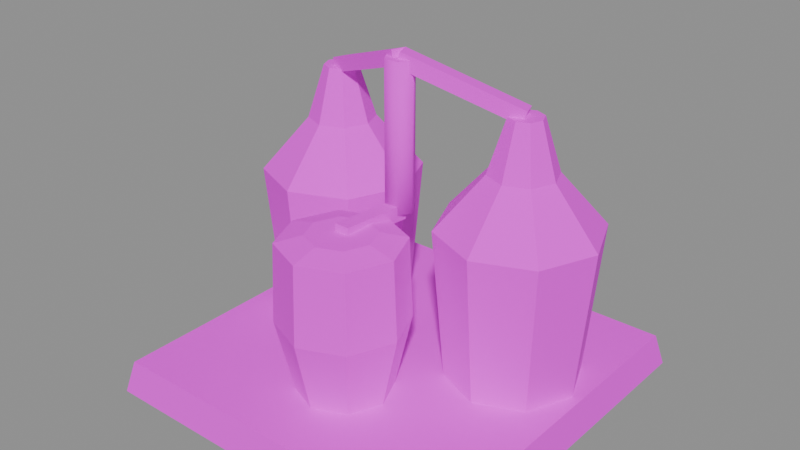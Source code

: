# Source: mach_infuser.blend  (saved by Blender 5.3.31; exported with 4.5.12 LTS)
import bpy
from mathutils import Matrix  # noqa: F401  (used for matrix-valued properties, if any)

bpy.ops.wm.read_factory_settings(use_empty=True)
scene = bpy.context.scene
scene.name = 'Scene'

# ---- images (referenced by path relative to the original .blend; pixels are not part of the script)
import os
ASSET_DIR = os.environ.get("B2B_ASSET_DIR", "")  # directory of the original .blend (textures are referenced by path, not embedded)
HERE = os.path.dirname(os.path.abspath(__file__))  # packed textures are extracted next to this script under _unpacked/

def load_image(name, relpath, width, height, colorspace="sRGB"):
    """Load a texture the original file referenced (path relative to the .blend, or extracted next to this script)."""
    p = next((c for c in (os.path.join(HERE, relpath), os.path.join(ASSET_DIR, relpath)) if relpath and os.path.exists(c)), "")
    if p:
        img = bpy.data.images.load(p, check_existing=True)
        img.name = name
    else:  # same state as the original file: an image datablock whose file is absent (Cycles renders it pink)
        img = bpy.data.images.new(name, width, height)
        img.source = "FILE"
        img.filepath = "//" + (relpath or name)
    img.colorspace_settings.name = colorspace
    return img
img_village_palette_png = load_image('village_palette.png', 'village_palette.png', 1024, 1024, 'sRGB')

# ---- materials (node trees are filled in below, after node groups)
mat_villagepalette = bpy.data.materials.new('VillagePalette')

# ---- material node trees
mat_villagepalette.use_nodes = True; mat_villagepalette.node_tree.nodes.clear()
_N = mat_villagepalette.node_tree.nodes; _L = mat_villagepalette.node_tree.links
n0 = _N.new('ShaderNodeBsdfPrincipled'); n0.name = 'Principled BSDF'; n0.location = (-200, 100)
n0.inputs[2].default_value = 0.9
n0.inputs[10].default_value = 0.005
n1 = _N.new('ShaderNodeOutputMaterial'); n1.name = 'Material Output'; n1.location = (200, 100)
n2 = _N.new('ShaderNodeTexImage'); n2.name = 'Image Texture'; n2.location = (-320, 300)
n2.image = img_village_palette_png
_L.new(n0.outputs[0], n1.inputs[0])
_L.new(n2.outputs[0], n0.inputs[0])
n1.is_active_output = True

# ---- meshes
me_mach_infuser = bpy.data.meshes.new('mach_infuser')
me_mach_infuser.from_pydata([(-2.85, -2.85, 0.0), (2.85, -2.85, 0.0), (2.85, 2.85, 0.0), (-2.85, 2.85, 0.0), (-2.736, -2.736, 0.5), (2.736, -2.736, 0.5), (2.736, 2.736, 0.5), (-2.736, 2.736, 0.5), (-0.6, 0.6, 0.5), (-0.8929, 1.307, 0.5), (-1.6, 1.6, 0.5), (-2.307, 1.307, 0.5), (-2.6, 0.6, 0.5), (-2.307, -0.1071, 0.5), (-1.6, -0.4, 0.5), (-0.8929, -0.1071, 0.5), (-0.4, 0.6, 2.8), (-0.7515, 1.449, 2.8), (-1.6, 1.8, 2.8), (-2.449, 1.449, 2.8), (-2.8, 0.6, 2.8), (-2.449, -0.2485, 2.8), (-1.6, -0.6, 2.8), (-0.7515, -0.2485, 2.8), (-1.1, 0.6, 3.6), (-1.246, 0.9536, 3.6), (-1.6, 1.1, 3.6), (-1.954, 0.9536, 3.6), (-2.1, 0.6, 3.6), (-1.954, 0.2464, 3.6), (-1.6, 0.1, 3.6), (-1.246, 0.2464, 3.6), (-1.35, 0.6, 4.4), (-1.423, 0.7768, 4.4), (-1.6, 0.85, 4.4), (-1.777, 0.7768, 4.4), (-1.85, 0.6, 4.4), (-1.777, 0.4232, 4.4), (-1.6, 0.35, 4.4), (-1.423, 0.4232, 4.4), (-1.605, 0.4842, 4.296), (-1.527, 0.6902, 4.296), (-1.595, 0.7158, 4.504), (-1.673, 0.5098, 4.504), (-0.004501, -0.1158, 4.896), (0.07275, 0.0902, 4.896), (0.004501, 0.1158, 5.104), (-0.07275, -0.0902, 5.104), (2.6, 0.6, 0.5), (2.307, 1.307, 0.5), (1.6, 1.6, 0.5), (0.8929, 1.307, 0.5), (0.6, 0.6, 0.5), (0.8929, -0.1071, 0.5), (1.6, -0.4, 0.5), (2.307, -0.1071, 0.5), (2.8, 0.6, 2.8), (2.449, 1.449, 2.8), (1.6, 1.8, 2.8), (0.7515, 1.449, 2.8), (0.4, 0.6, 2.8), (0.7515, -0.2485, 2.8), (1.6, -0.6, 2.8), (2.449, -0.2485, 2.8), (2.1, 0.6, 3.6), (1.954, 0.9536, 3.6), (1.6, 1.1, 3.6), (1.246, 0.9536, 3.6), (1.1, 0.6, 3.6), (1.246, 0.2464, 3.6), (1.6, 0.1, 3.6), (1.954, 0.2464, 3.6), (1.85, 0.6, 4.4), (1.777, 0.7768, 4.4), (1.6, 0.85, 4.4), (1.423, 0.7768, 4.4), (1.35, 0.6, 4.4), (1.423, 0.4232, 4.4), (1.6, 0.35, 4.4), (1.777, 0.4232, 4.4), (1.527, 0.6902, 4.296), (1.605, 0.4842, 4.296), (1.673, 0.5098, 4.504), (1.595, 0.7158, 4.504), (-0.07275, 0.0902, 4.896), (0.004501, -0.1158, 4.896), (0.07275, -0.0902, 5.104), (-0.004501, 0.1158, 5.104), (0.22, 0.0, 2.8), (0.11, 0.1905, 2.8), (-0.11, 0.1905, 2.8), (-0.22, 2.694e-17, 2.8), (-0.11, -0.1905, 2.8), (0.11, -0.1905, 2.8), (0.22, 0.0, 5.0), (0.11, 0.1905, 5.0), (-0.11, 0.1905, 5.0), (-0.22, 2.694e-17, 5.0), (-0.11, -0.1905, 5.0), (0.11, -0.1905, 5.0), (0.7, -1.2, 0.5), (0.495, -0.705, 0.5), (4.286e-17, -0.5, 0.5), (-0.495, -0.705, 0.5), (-0.7, -1.2, 0.5), (-0.495, -1.695, 0.5), (-1.286e-16, -1.9, 0.5), (0.495, -1.695, 0.5), (0.95, -1.2, 1.6), (0.6718, -0.5282, 1.6), (5.817e-17, -0.25, 1.6), (-0.6718, -0.5282, 1.6), (-0.95, -1.2, 1.6), (-0.6718, -1.872, 1.6), (-1.745e-16, -2.15, 1.6), (0.6718, -1.872, 1.6), (0.9, -1.2, 2.8), (0.6364, -0.5636, 2.8), (5.511e-17, -0.3, 2.8), (-0.6364, -0.5636, 2.8), (-0.9, -1.2, 2.8), (-0.6364, -1.836, 2.8), (-1.653e-16, -2.1, 2.8), (0.6364, -1.836, 2.8), (0.5, -1.2, 2.9), (0.3536, -0.8464, 2.9), (3.062e-17, -0.7, 2.9), (-0.3536, -0.8464, 2.9), (-0.5, -1.2, 2.9), (-0.3536, -1.554, 2.9), (-9.185e-17, -1.7, 2.9), (0.3536, -1.554, 2.9), (-0.11, -0.009135, 2.69), (0.11, -0.009135, 2.69), (0.11, 0.009135, 2.91), (-0.11, 0.009135, 2.91), (-0.11, -1.209, 2.79), (0.11, -1.209, 2.79), (0.11, -1.191, 3.01), (-0.11, -1.191, 3.01)], [], [(0, 3, 2, 1), (4, 5, 6, 7), (0, 1, 5, 4), (1, 2, 6, 5), (2, 3, 7, 6), (3, 0, 4, 7), (8, 9, 17, 16), (9, 10, 18, 17), (10, 11, 19, 18), (11, 12, 20, 19), (12, 13, 21, 20), (13, 14, 22, 21), (14, 15, 23, 22), (15, 8, 16, 23), (16, 17, 25, 24), (17, 18, 26, 25), (18, 19, 27, 26), (19, 20, 28, 27), (20, 21, 29, 28), (21, 22, 30, 29), (22, 23, 31, 30), (23, 16, 24, 31), (24, 25, 33, 32), (25, 26, 34, 33), (26, 27, 35, 34), (27, 28, 36, 35), (28, 29, 37, 36), (29, 30, 38, 37), (30, 31, 39, 38), (31, 24, 32, 39), (15, 14, 13, 12, 11, 10, 9, 8), (32, 33, 34, 35, 36, 37, 38, 39), (40, 43, 42, 41), (44, 45, 46, 47), (40, 41, 45, 44), (41, 42, 46, 45), (42, 43, 47, 46), (43, 40, 44, 47), (48, 49, 57, 56), (49, 50, 58, 57), (50, 51, 59, 58), (51, 52, 60, 59), (52, 53, 61, 60), (53, 54, 62, 61), (54, 55, 63, 62), (55, 48, 56, 63), (56, 57, 65, 64), (57, 58, 66, 65), (58, 59, 67, 66), (59, 60, 68, 67), (60, 61, 69, 68), (61, 62, 70, 69), (62, 63, 71, 70), (63, 56, 64, 71), (64, 65, 73, 72), (65, 66, 74, 73), (66, 67, 75, 74), (67, 68, 76, 75), (68, 69, 77, 76), (69, 70, 78, 77), (70, 71, 79, 78), (71, 64, 72, 79), (55, 54, 53, 52, 51, 50, 49, 48), (72, 73, 74, 75, 76, 77, 78, 79), (80, 83, 82, 81), (84, 85, 86, 87), (80, 81, 85, 84), (81, 82, 86, 85), (82, 83, 87, 86), (83, 80, 84, 87), (88, 89, 95, 94), (89, 90, 96, 95), (90, 91, 97, 96), (91, 92, 98, 97), (92, 93, 99, 98), (93, 88, 94, 99), (93, 92, 91, 90, 89, 88), (94, 95, 96, 97, 98, 99), (100, 101, 109, 108), (101, 102, 110, 109), (102, 103, 111, 110), (103, 104, 112, 111), (104, 105, 113, 112), (105, 106, 114, 113), (106, 107, 115, 114), (107, 100, 108, 115), (108, 109, 117, 116), (109, 110, 118, 117), (110, 111, 119, 118), (111, 112, 120, 119), (112, 113, 121, 120), (113, 114, 122, 121), (114, 115, 123, 122), (115, 108, 116, 123), (116, 117, 125, 124), (117, 118, 126, 125), (118, 119, 127, 126), (119, 120, 128, 127), (120, 121, 129, 128), (121, 122, 130, 129), (122, 123, 131, 130), (123, 116, 124, 131), (107, 106, 105, 104, 103, 102, 101, 100), (124, 125, 126, 127, 128, 129, 130, 131), (132, 135, 134, 133), (136, 137, 138, 139), (132, 133, 137, 136), (133, 134, 138, 137), (134, 135, 139, 138), (135, 132, 136, 139)])
me_mach_infuser.polygons.foreach_set('use_smooth', [0, 0, 0, 0, 0, 0, 0, 0, 0, 0, 0, 0, 0, 0, 0, 0, 0, 0, 0, 0, 0, 0, 0, 0, 0, 0, 0, 0, 0, 0, 0, 0, 0, 0, 0, 0, 0, 0, 0, 0, 0, 0, 0, 0, 0, 0, 0, 0, 0, 0, 0, 0, 0, 0, 0, 0, 0, 0, 0, 0, 0, 0, 0, 0, 0, 0, 0, 0, 0, 0, 1, 1, 1, 1, 1, 1, 0, 0, 0, 0, 0, 0, 0, 0, 0, 0, 0, 0, 0, 0, 0, 0, 0, 0, 0, 0, 0, 0, 0, 0, 0, 0, 0, 0, 0, 0, 0, 0, 0, 0])
_uv = me_mach_infuser.uv_layers.new(name='UVMap')
_uv.uv.foreach_set('vector', [0.2109, 0.42, 0.2109, 0.42, 0.2109, 0.42, 0.2109, 0.42, 0.2109, 0.6, 0.2109, 0.6, 0.2109, 0.6, 0.2109, 0.6, 0.2109, 0.42, 0.2109, 0.42, 0.2109, 0.6, 0.2109, 0.6, 0.2109, 0.42, 0.2109, 0.42, 0.2109, 0.6, 0.2109, 0.6, 0.2109, 0.42, 0.2109, 0.42, 0.2109, 0.6, 0.2109, 0.6, 0.2109, 0.42, 0.2109, 0.42, 0.2109, 0.6, 0.2109, 0.6, 0.5078, 0.4, 0.5078, 0.4, 0.5078, 0.6654, 0.5078, 0.6654, 0.5078, 0.4, 0.5078, 0.4, 0.5078, 0.6654, 0.5078, 0.6654, 0.5078, 0.4, 0.5078, 0.4, 0.5078, 0.6654, 0.5078, 0.6654, 0.5078, 0.4, 0.5078, 0.4, 0.5078, 0.6654, 0.5078, 0.6654, 0.5078, 0.4, 0.5078, 0.4, 0.5078, 0.6654, 0.5078, 0.6654, 0.5078, 0.4, 0.5078, 0.4, 0.5078, 0.6654, 0.5078, 0.6654, 0.5078, 0.4, 0.5078, 0.4, 0.5078, 0.6654, 0.5078, 0.6654, 0.5078, 0.4, 0.5078, 0.4, 0.5078, 0.6654, 0.5078, 0.6654, 0.5078, 0.6654, 0.5078, 0.6654, 0.5078, 0.7577, 0.5078, 0.7577, 0.5078, 0.6654, 0.5078, 0.6654, 0.5078, 0.7577, 0.5078, 0.7577, 0.5078, 0.6654, 0.5078, 0.6654, 0.5078, 0.7577, 0.5078, 0.7577, 0.5078, 0.6654, 0.5078, 0.6654, 0.5078, 0.7577, 0.5078, 0.7577, 0.5078, 0.6654, 0.5078, 0.6654, 0.5078, 0.7577, 0.5078, 0.7577, 0.5078, 0.6654, 0.5078, 0.6654, 0.5078, 0.7577, 0.5078, 0.7577, 0.5078, 0.6654, 0.5078, 0.6654, 0.5078, 0.7577, 0.5078, 0.7577, 0.5078, 0.6654, 0.5078, 0.6654, 0.5078, 0.7577, 0.5078, 0.7577, 0.5078, 0.7577, 0.5078, 0.7577, 0.5078, 0.85, 0.5078, 0.85, 0.5078, 0.7577, 0.5078, 0.7577, 0.5078, 0.85, 0.5078, 0.85, 0.5078, 0.7577, 0.5078, 0.7577, 0.5078, 0.85, 0.5078, 0.85, 0.5078, 0.7577, 0.5078, 0.7577, 0.5078, 0.85, 0.5078, 0.85, 0.5078, 0.7577, 0.5078, 0.7577, 0.5078, 0.85, 0.5078, 0.85, 0.5078, 0.7577, 0.5078, 0.7577, 0.5078, 0.85, 0.5078, 0.85, 0.5078, 0.7577, 0.5078, 0.7577, 0.5078, 0.85, 0.5078, 0.85, 0.5078, 0.7577, 0.5078, 0.7577, 0.5078, 0.85, 0.5078, 0.85, 0.5078, 0.4, 0.5078, 0.4, 0.5078, 0.4, 0.5078, 0.4, 0.5078, 0.4, 0.5078, 0.4, 0.5078, 0.4, 0.5078, 0.4, 0.5078, 0.85, 0.5078, 0.85, 0.5078, 0.85, 0.5078, 0.85, 0.5078, 0.85, 0.5078, 0.85, 0.5078, 0.85, 0.5078, 0.85, 0.4609, 0.42, 0.4609, 0.4663, 0.4609, 0.4663, 0.4609, 0.42, 0.4609, 0.5537, 0.4609, 0.5537, 0.4609, 0.6, 0.4609, 0.6, 0.4609, 0.42, 0.4609, 0.42, 0.4609, 0.5537, 0.4609, 0.5537, 0.4609, 0.42, 0.4609, 0.4663, 0.4609, 0.6, 0.4609, 0.5537, 0.4609, 0.4663, 0.4609, 0.4663, 0.4609, 0.6, 0.4609, 0.6, 0.4609, 0.4663, 0.4609, 0.42, 0.4609, 0.5537, 0.4609, 0.6, 0.5078, 0.4, 0.5078, 0.4, 0.5078, 0.6654, 0.5078, 0.6654, 0.5078, 0.4, 0.5078, 0.4, 0.5078, 0.6654, 0.5078, 0.6654, 0.5078, 0.4, 0.5078, 0.4, 0.5078, 0.6654, 0.5078, 0.6654, 0.5078, 0.4, 0.5078, 0.4, 0.5078, 0.6654, 0.5078, 0.6654, 0.5078, 0.4, 0.5078, 0.4, 0.5078, 0.6654, 0.5078, 0.6654, 0.5078, 0.4, 0.5078, 0.4, 0.5078, 0.6654, 0.5078, 0.6654, 0.5078, 0.4, 0.5078, 0.4, 0.5078, 0.6654, 0.5078, 0.6654, 0.5078, 0.4, 0.5078, 0.4, 0.5078, 0.6654, 0.5078, 0.6654, 0.5078, 0.6654, 0.5078, 0.6654, 0.5078, 0.7577, 0.5078, 0.7577, 0.5078, 0.6654, 0.5078, 0.6654, 0.5078, 0.7577, 0.5078, 0.7577, 0.5078, 0.6654, 0.5078, 0.6654, 0.5078, 0.7577, 0.5078, 0.7577, 0.5078, 0.6654, 0.5078, 0.6654, 0.5078, 0.7577, 0.5078, 0.7577, 0.5078, 0.6654, 0.5078, 0.6654, 0.5078, 0.7577, 0.5078, 0.7577, 0.5078, 0.6654, 0.5078, 0.6654, 0.5078, 0.7577, 0.5078, 0.7577, 0.5078, 0.6654, 0.5078, 0.6654, 0.5078, 0.7577, 0.5078, 0.7577, 0.5078, 0.6654, 0.5078, 0.6654, 0.5078, 0.7577, 0.5078, 0.7577, 0.5078, 0.7577, 0.5078, 0.7577, 0.5078, 0.85, 0.5078, 0.85, 0.5078, 0.7577, 0.5078, 0.7577, 0.5078, 0.85, 0.5078, 0.85, 0.5078, 0.7577, 0.5078, 0.7577, 0.5078, 0.85, 0.5078, 0.85, 0.5078, 0.7577, 0.5078, 0.7577, 0.5078, 0.85, 0.5078, 0.85, 0.5078, 0.7577, 0.5078, 0.7577, 0.5078, 0.85, 0.5078, 0.85, 0.5078, 0.7577, 0.5078, 0.7577, 0.5078, 0.85, 0.5078, 0.85, 0.5078, 0.7577, 0.5078, 0.7577, 0.5078, 0.85, 0.5078, 0.85, 0.5078, 0.7577, 0.5078, 0.7577, 0.5078, 0.85, 0.5078, 0.85, 0.5078, 0.4, 0.5078, 0.4, 0.5078, 0.4, 0.5078, 0.4, 0.5078, 0.4, 0.5078, 0.4, 0.5078, 0.4, 0.5078, 0.4, 0.5078, 0.85, 0.5078, 0.85, 0.5078, 0.85, 0.5078, 0.85, 0.5078, 0.85, 0.5078, 0.85, 0.5078, 0.85, 0.5078, 0.85, 0.4609, 0.42, 0.4609, 0.4663, 0.4609, 0.4663, 0.4609, 0.42, 0.4609, 0.5537, 0.4609, 0.5537, 0.4609, 0.6, 0.4609, 0.6, 0.4609, 0.42, 0.4609, 0.42, 0.4609, 0.5537, 0.4609, 0.5537, 0.4609, 0.42, 0.4609, 0.4663, 0.4609, 0.6, 0.4609, 0.5537, 0.4609, 0.4663, 0.4609, 0.4663, 0.4609, 0.6, 0.4609, 0.6, 0.4609, 0.4663, 0.4609, 0.42, 0.4609, 0.5537, 0.4609, 0.6, 0.4609, 0.42, 0.4609, 0.42, 0.4609, 0.6, 0.4609, 0.6, 0.4609, 0.42, 0.4609, 0.42, 0.4609, 0.6, 0.4609, 0.6, 0.4609, 0.42, 0.4609, 0.42, 0.4609, 0.6, 0.4609, 0.6, 0.4609, 0.42, 0.4609, 0.42, 0.4609, 0.6, 0.4609, 0.6, 0.4609, 0.42, 0.4609, 0.42, 0.4609, 0.6, 0.4609, 0.6, 0.4609, 0.42, 0.4609, 0.42, 0.4609, 0.6, 0.4609, 0.6, 0.4609, 0.42, 0.4609, 0.42, 0.4609, 0.42, 0.4609, 0.42, 0.4609, 0.42, 0.4609, 0.42, 0.4609, 0.6, 0.4609, 0.6, 0.4609, 0.6, 0.4609, 0.6, 0.4609, 0.6, 0.4609, 0.6, 0.4453, 0.42, 0.4453, 0.42, 0.4453, 0.5025, 0.4453, 0.5025, 0.4453, 0.42, 0.4453, 0.42, 0.4453, 0.5025, 0.4453, 0.5025, 0.4453, 0.42, 0.4453, 0.42, 0.4453, 0.5025, 0.4453, 0.5025, 0.4453, 0.42, 0.4453, 0.42, 0.4453, 0.5025, 0.4453, 0.5025, 0.4453, 0.42, 0.4453, 0.42, 0.4453, 0.5025, 0.4453, 0.5025, 0.4453, 0.42, 0.4453, 0.42, 0.4453, 0.5025, 0.4453, 0.5025, 0.4453, 0.42, 0.4453, 0.42, 0.4453, 0.5025, 0.4453, 0.5025, 0.4453, 0.42, 0.4453, 0.42, 0.4453, 0.5025, 0.4453, 0.5025, 0.4453, 0.5025, 0.4453, 0.5025, 0.4453, 0.5925, 0.4453, 0.5925, 0.4453, 0.5025, 0.4453, 0.5025, 0.4453, 0.5925, 0.4453, 0.5925, 0.4453, 0.5025, 0.4453, 0.5025, 0.4453, 0.5925, 0.4453, 0.5925, 0.4453, 0.5025, 0.4453, 0.5025, 0.4453, 0.5925, 0.4453, 0.5925, 0.4453, 0.5025, 0.4453, 0.5025, 0.4453, 0.5925, 0.4453, 0.5925, 0.4453, 0.5025, 0.4453, 0.5025, 0.4453, 0.5925, 0.4453, 0.5925, 0.4453, 0.5025, 0.4453, 0.5025, 0.4453, 0.5925, 0.4453, 0.5925, 0.4453, 0.5025, 0.4453, 0.5025, 0.4453, 0.5925, 0.4453, 0.5925, 0.4453, 0.5925, 0.4453, 0.5925, 0.4453, 0.6, 0.4453, 0.6, 0.4453, 0.5925, 0.4453, 0.5925, 0.4453, 0.6, 0.4453, 0.6, 0.4453, 0.5925, 0.4453, 0.5925, 0.4453, 0.6, 0.4453, 0.6, 0.4453, 0.5925, 0.4453, 0.5925, 0.4453, 0.6, 0.4453, 0.6, 0.4453, 0.5925, 0.4453, 0.5925, 0.4453, 0.6, 0.4453, 0.6, 0.4453, 0.5925, 0.4453, 0.5925, 0.4453, 0.6, 0.4453, 0.6, 0.4453, 0.5925, 0.4453, 0.5925, 0.4453, 0.6, 0.4453, 0.6, 0.4453, 0.5925, 0.4453, 0.5925, 0.4453, 0.6, 0.4453, 0.6, 0.4453, 0.42, 0.4453, 0.42, 0.4453, 0.42, 0.4453, 0.42, 0.4453, 0.42, 0.4453, 0.42, 0.4453, 0.42, 0.4453, 0.42, 0.4453, 0.6, 0.4453, 0.6, 0.4453, 0.6, 0.4453, 0.6, 0.4453, 0.6, 0.4453, 0.6, 0.4453, 0.6, 0.4453, 0.6, 0.4609, 0.42, 0.4609, 0.5436, 0.4609, 0.5436, 0.4609, 0.42, 0.4609, 0.4764, 0.4609, 0.4764, 0.4609, 0.6, 0.4609, 0.6, 0.4609, 0.42, 0.4609, 0.42, 0.4609, 0.4764, 0.4609, 0.4764, 0.4609, 0.42, 0.4609, 0.5436, 0.4609, 0.6, 0.4609, 0.4764, 0.4609, 0.5436, 0.4609, 0.5436, 0.4609, 0.6, 0.4609, 0.6, 0.4609, 0.5436, 0.4609, 0.42, 0.4609, 0.4764, 0.4609, 0.6])
me_mach_infuser.materials.append(mat_villagepalette)
me_mach_infuser.update()

# ---- objects
ob_mach_infuser = bpy.data.objects.new('mach_infuser', me_mach_infuser)

# ---- transforms, parenting, visibility, modifiers, constraints
ob_mach_infuser.location = (0.0, 0.0, 0.0)

# ---- collection membership
scene.collection.objects.link(ob_mach_infuser)

# ---- scene / render settings (as saved in the file)
scene.frame_start = 1; scene.frame_end = 250; scene.frame_set(1)
scene.render.engine = 'BLENDER_EEVEE_NEXT'
scene.render.bake_bias = 0.0
scene.render.bake_samples = 0
scene.render.compositor_device = 'GPU'
scene.eevee.use_volume_custom_range = False
scene.eevee.fast_gi_thickness_near = 0.1
scene.eevee.fast_gi_thickness_far = 0.0
scene.eevee.ray_tracing_options.screen_trace_thickness = 0.1
bpy.context.view_layer.update()

# ---- added for rendering (the .blend has no active camera and no usable light): camera, sun + grey world if the file has none
cam_auto = bpy.data.cameras.new('AutoCamera')
cam_auto.lens = 50.0
cam_auto.sensor_width = 36.0
cam_auto.clip_end = 1000.0
ob_auto_camera = bpy.data.objects.new('AutoCamera', cam_auto)
scene.collection.objects.link(ob_auto_camera)
ob_auto_camera.location = (8.82747, -10.593, 9.61387)
ob_auto_camera.rotation_euler = (1.09748, -7.21219e-08, 0.694738)
scene.camera = ob_auto_camera
light_auto_sun = bpy.data.lights.new('AutoSun', 'SUN')
light_auto_sun.energy = 3.0
light_auto_sun.angle = 0.0523599
ob_auto_sun = bpy.data.objects.new('AutoSun', light_auto_sun)
scene.collection.objects.link(ob_auto_sun)
ob_auto_sun.rotation_euler = (0.872665, 0.174533, 0.523599)
if scene.world is None:
    world_auto = bpy.data.worlds.new('AutoWorld')
    world_auto.color = (0.3, 0.3, 0.3)
    scene.world = world_auto
bpy.context.view_layer.update()
